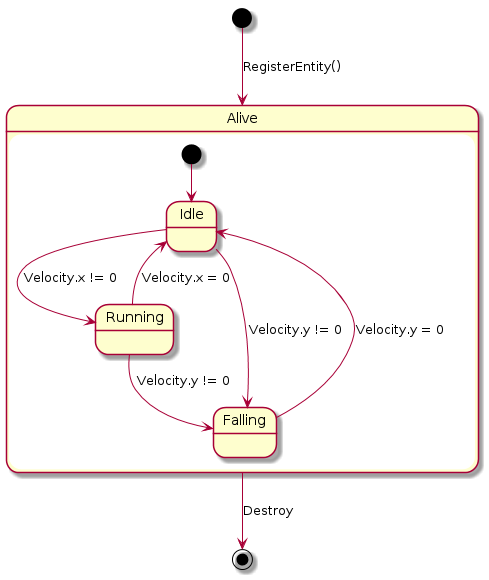

The diagram above was rendered by PlantUML. Its source (embedded in the PNG):
@startuml

state Alive {
    [*] --> Idle
    Idle --> Running : Velocity.x != 0
    Idle --> Falling : Velocity.y != 0

    Running  --> Idle : Velocity.x = 0
    Falling  --> Idle : Velocity.y = 0
    
    Running  --> Falling : Velocity.y != 0
}
[*] --> Alive : RegisterEntity()
Alive --> [*] : Destroy

@enduml